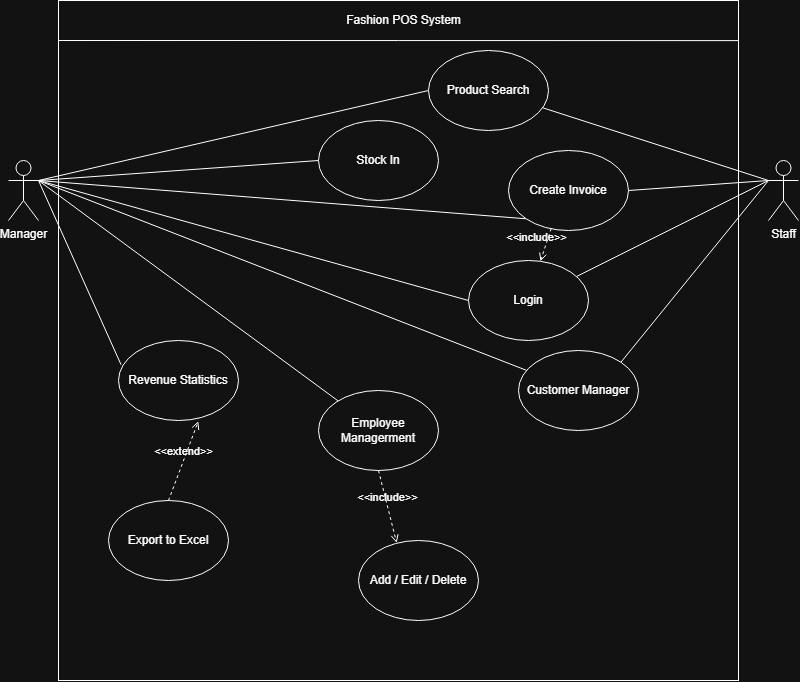

The diagram above was exported from draw.io. Its source (the exported page's mxGraphModel, read from the mxfile embedded in the PNG):
<mxGraphModel dx="1591" dy="868" grid="1" gridSize="10" guides="1" tooltips="1" connect="1" arrows="1" fold="1" page="1" pageScale="1" pageWidth="850" pageHeight="1100" math="0" shadow="0">
  <root>
    <mxCell id="0" />
    <mxCell id="1" parent="0" />
    <mxCell id="kNjY0IkfOOkU660186Ik-43" parent="1" style="rounded=0;html=1;fillColor=none;glass=0;verticalAlign=top;whiteSpace=wrap;labelPosition=center;verticalLabelPosition=bottom;align=center;" value="" vertex="1">
      <mxGeometry height="680" width="680" x="80" y="40" as="geometry" />
    </mxCell>
    <mxCell id="kNjY0IkfOOkU660186Ik-22" edge="1" parent="1" source="kNjY0IkfOOkU660186Ik-4" style="rounded=0;orthogonalLoop=1;jettySize=auto;html=1;exitX=1;exitY=0.3333333333333333;exitDx=0;exitDy=0;exitPerimeter=0;entryX=0;entryY=0.5;entryDx=0;entryDy=0;endArrow=none;endFill=0;" target="kNjY0IkfOOkU660186Ik-10">
      <mxGeometry relative="1" as="geometry" />
    </mxCell>
    <mxCell id="kNjY0IkfOOkU660186Ik-23" edge="1" parent="1" source="kNjY0IkfOOkU660186Ik-4" style="rounded=0;orthogonalLoop=1;jettySize=auto;html=1;exitX=1;exitY=0.3333333333333333;exitDx=0;exitDy=0;exitPerimeter=0;entryX=0;entryY=0.5;entryDx=0;entryDy=0;endArrow=none;endFill=0;" target="kNjY0IkfOOkU660186Ik-7">
      <mxGeometry relative="1" as="geometry" />
    </mxCell>
    <mxCell id="kNjY0IkfOOkU660186Ik-24" edge="1" parent="1" source="kNjY0IkfOOkU660186Ik-4" style="rounded=0;orthogonalLoop=1;jettySize=auto;html=1;exitX=1;exitY=0.3333333333333333;exitDx=0;exitDy=0;exitPerimeter=0;entryX=0;entryY=1;entryDx=0;entryDy=0;endArrow=none;endFill=0;" target="kNjY0IkfOOkU660186Ik-11">
      <mxGeometry relative="1" as="geometry" />
    </mxCell>
    <mxCell id="kNjY0IkfOOkU660186Ik-26" edge="1" parent="1" source="kNjY0IkfOOkU660186Ik-4" style="rounded=0;orthogonalLoop=1;jettySize=auto;html=1;exitX=1;exitY=0.3333333333333333;exitDx=0;exitDy=0;exitPerimeter=0;entryX=0;entryY=0.5;entryDx=0;entryDy=0;endArrow=none;endFill=0;" target="kNjY0IkfOOkU660186Ik-6">
      <mxGeometry relative="1" as="geometry" />
    </mxCell>
    <mxCell id="kNjY0IkfOOkU660186Ik-27" edge="1" parent="1" source="kNjY0IkfOOkU660186Ik-4" style="rounded=0;orthogonalLoop=1;jettySize=auto;html=1;exitX=1;exitY=0.3333333333333333;exitDx=0;exitDy=0;exitPerimeter=0;endArrow=none;endFill=0;" target="kNjY0IkfOOkU660186Ik-12">
      <mxGeometry relative="1" as="geometry" />
    </mxCell>
    <mxCell id="kNjY0IkfOOkU660186Ik-29" edge="1" parent="1" source="kNjY0IkfOOkU660186Ik-4" style="rounded=0;orthogonalLoop=1;jettySize=auto;html=1;exitX=1;exitY=0.3333333333333333;exitDx=0;exitDy=0;exitPerimeter=0;endArrow=none;endFill=0;" target="kNjY0IkfOOkU660186Ik-8">
      <mxGeometry relative="1" as="geometry" />
    </mxCell>
    <mxCell id="kNjY0IkfOOkU660186Ik-4" parent="1" style="shape=umlActor;verticalLabelPosition=bottom;verticalAlign=top;html=1;outlineConnect=0;" value="Manager" vertex="1">
      <mxGeometry height="60" width="30" x="30" y="200" as="geometry" />
    </mxCell>
    <mxCell id="kNjY0IkfOOkU660186Ik-18" edge="1" parent="1" source="kNjY0IkfOOkU660186Ik-5" style="rounded=0;orthogonalLoop=1;jettySize=auto;html=1;exitX=0;exitY=0.3333333333333333;exitDx=0;exitDy=0;exitPerimeter=0;endArrow=none;endFill=0;" target="kNjY0IkfOOkU660186Ik-6">
      <mxGeometry relative="1" as="geometry" />
    </mxCell>
    <mxCell id="kNjY0IkfOOkU660186Ik-19" edge="1" parent="1" source="kNjY0IkfOOkU660186Ik-5" style="rounded=0;orthogonalLoop=1;jettySize=auto;html=1;exitX=0;exitY=0.3333333333333333;exitDx=0;exitDy=0;exitPerimeter=0;strokeColor=default;shape=wire;dashed=1;endArrow=none;endFill=0;" target="kNjY0IkfOOkU660186Ik-10">
      <mxGeometry relative="1" as="geometry" />
    </mxCell>
    <mxCell id="kNjY0IkfOOkU660186Ik-20" edge="1" parent="1" source="kNjY0IkfOOkU660186Ik-5" style="rounded=0;orthogonalLoop=1;jettySize=auto;html=1;exitX=0;exitY=0.3333333333333333;exitDx=0;exitDy=0;exitPerimeter=0;entryX=1;entryY=0.5;entryDx=0;entryDy=0;endArrow=none;endFill=0;" target="kNjY0IkfOOkU660186Ik-11">
      <mxGeometry relative="1" as="geometry" />
    </mxCell>
    <mxCell id="kNjY0IkfOOkU660186Ik-21" edge="1" parent="1" source="kNjY0IkfOOkU660186Ik-5" style="rounded=0;orthogonalLoop=1;jettySize=auto;html=1;exitX=0;exitY=0.3333333333333333;exitDx=0;exitDy=0;exitPerimeter=0;entryX=1;entryY=0;entryDx=0;entryDy=0;endArrow=none;endFill=0;" target="kNjY0IkfOOkU660186Ik-12">
      <mxGeometry relative="1" as="geometry" />
    </mxCell>
    <mxCell id="kNjY0IkfOOkU660186Ik-5" parent="1" style="shape=umlActor;verticalLabelPosition=bottom;verticalAlign=top;html=1;outlineConnect=0;" value="Staff" vertex="1">
      <mxGeometry height="60" width="30" x="790" y="200" as="geometry" />
    </mxCell>
    <mxCell id="kNjY0IkfOOkU660186Ik-6" parent="1" style="ellipse;whiteSpace=wrap;html=1;" value="Login" vertex="1">
      <mxGeometry height="80" width="120" x="490" y="300" as="geometry" />
    </mxCell>
    <mxCell id="kNjY0IkfOOkU660186Ik-7" parent="1" style="ellipse;whiteSpace=wrap;html=1;" value="Stock In" vertex="1">
      <mxGeometry height="80" width="120" x="340" y="160" as="geometry" />
    </mxCell>
    <mxCell id="kNjY0IkfOOkU660186Ik-8" parent="1" style="ellipse;whiteSpace=wrap;html=1;" value="Employee Managerment" vertex="1">
      <mxGeometry height="80" width="120" x="340" y="430" as="geometry" />
    </mxCell>
    <mxCell id="kNjY0IkfOOkU660186Ik-9" parent="1" style="ellipse;whiteSpace=wrap;html=1;" value="Add / Edit / Delete" vertex="1">
      <mxGeometry height="80" width="120" x="380" y="580" as="geometry" />
    </mxCell>
    <mxCell id="kNjY0IkfOOkU660186Ik-10" parent="1" style="ellipse;whiteSpace=wrap;html=1;" value="Product Search" vertex="1">
      <mxGeometry height="80" width="120" x="450" y="90" as="geometry" />
    </mxCell>
    <mxCell id="kNjY0IkfOOkU660186Ik-11" parent="1" style="ellipse;whiteSpace=wrap;html=1;" value="Create Invoice" vertex="1">
      <mxGeometry height="80" width="120" x="530" y="190" as="geometry" />
    </mxCell>
    <mxCell id="kNjY0IkfOOkU660186Ik-12" parent="1" style="ellipse;whiteSpace=wrap;html=1;" value="Customer Manager" vertex="1">
      <mxGeometry height="80" width="120" x="540" y="390" as="geometry" />
    </mxCell>
    <mxCell id="kNjY0IkfOOkU660186Ik-13" parent="1" style="ellipse;whiteSpace=wrap;html=1;" value="Revenue Statistics" vertex="1">
      <mxGeometry height="80" width="120" x="140" y="380" as="geometry" />
    </mxCell>
    <mxCell id="kNjY0IkfOOkU660186Ik-14" parent="1" style="ellipse;whiteSpace=wrap;html=1;" value="Export to Excel" vertex="1">
      <mxGeometry height="80" width="120" x="130" y="540" as="geometry" />
    </mxCell>
    <mxCell id="kNjY0IkfOOkU660186Ik-28" edge="1" parent="1" source="kNjY0IkfOOkU660186Ik-4" style="rounded=0;orthogonalLoop=1;jettySize=auto;html=1;exitX=1;exitY=0.3333333333333333;exitDx=0;exitDy=0;exitPerimeter=0;entryX=0.021;entryY=0.302;entryDx=0;entryDy=0;entryPerimeter=0;endArrow=none;endFill=0;" target="kNjY0IkfOOkU660186Ik-13">
      <mxGeometry relative="1" as="geometry" />
    </mxCell>
    <mxCell id="kNjY0IkfOOkU660186Ik-32" edge="1" parent="1" source="kNjY0IkfOOkU660186Ik-8" style="html=1;verticalAlign=bottom;labelBackgroundColor=none;endArrow=open;endFill=0;dashed=1;rounded=0;exitX=0.5;exitY=1;exitDx=0;exitDy=0;entryX=0.318;entryY=0.03;entryDx=0;entryDy=0;entryPerimeter=0;" target="kNjY0IkfOOkU660186Ik-9" value="&amp;lt;&amp;lt;include&amp;gt;&amp;gt;">
      <mxGeometry relative="1" width="160" as="geometry">
        <mxPoint x="365.86" y="611.1299999999999" as="sourcePoint" />
        <mxPoint x="339.99600153727886" y="540.0040042275172" as="targetPoint" />
      </mxGeometry>
    </mxCell>
    <mxCell id="kNjY0IkfOOkU660186Ik-34" edge="1" parent="1" source="kNjY0IkfOOkU660186Ik-11" style="html=1;verticalAlign=bottom;labelBackgroundColor=none;endArrow=open;endFill=0;dashed=1;rounded=0;exitX=0.356;exitY=0.975;exitDx=0;exitDy=0;exitPerimeter=0;" target="kNjY0IkfOOkU660186Ik-6" value="&amp;lt;&amp;lt;include&amp;gt;&amp;gt;">
      <mxGeometry relative="1" width="160" x="0.2746" y="-8" as="geometry">
        <mxPoint as="offset" />
        <mxPoint x="499.9999999999999" y="243.6" as="sourcePoint" />
        <mxPoint x="494.7199999999999" y="200.00000000000003" as="targetPoint" />
      </mxGeometry>
    </mxCell>
    <mxCell id="kNjY0IkfOOkU660186Ik-36" edge="1" parent="1" source="kNjY0IkfOOkU660186Ik-14" style="html=1;verticalAlign=bottom;labelBackgroundColor=none;endArrow=open;endFill=0;dashed=1;rounded=0;exitX=0.5;exitY=0;exitDx=0;exitDy=0;entryX=0.665;entryY=1.009;entryDx=0;entryDy=0;entryPerimeter=0;" target="kNjY0IkfOOkU660186Ik-13" value="&amp;lt;&amp;lt;extend&amp;gt;&amp;gt;">
      <mxGeometry relative="1" width="160" as="geometry">
        <mxPoint x="210" y="520" as="sourcePoint" />
        <mxPoint x="370" y="520" as="targetPoint" />
      </mxGeometry>
    </mxCell>
    <mxCell id="kNjY0IkfOOkU660186Ik-45" edge="1" parent="1" style="endArrow=none;html=1;rounded=0;entryX=1;entryY=0.059;entryDx=0;entryDy=0;entryPerimeter=0;" target="kNjY0IkfOOkU660186Ik-43" value="">
      <mxGeometry height="50" relative="1" width="50" as="geometry">
        <mxPoint x="80" y="80" as="sourcePoint" />
        <mxPoint x="760" y="83" as="targetPoint" />
      </mxGeometry>
    </mxCell>
    <mxCell id="kNjY0IkfOOkU660186Ik-46" parent="1" style="text;html=1;whiteSpace=wrap;strokeColor=none;fillColor=none;align=center;verticalAlign=middle;rounded=0;" value="Fashion POS System" vertex="1">
      <mxGeometry height="20" width="195" x="328" y="50" as="geometry" />
    </mxCell>
  </root>
</mxGraphModel>